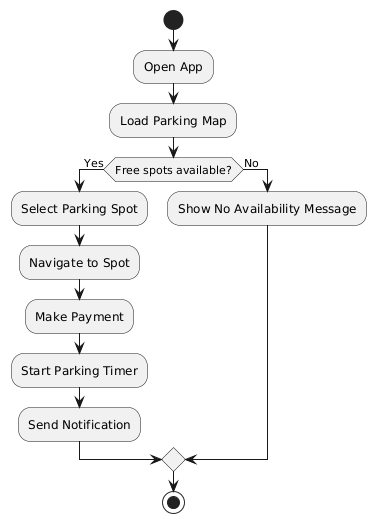

The diagram above was rendered by PlantUML. Its source (embedded in the PNG):
@startuml
start
:Open App;
:Load Parking Map;

if (Free spots available?) then (Yes)
  :Select Parking Spot;
  :Navigate to Spot;
  :Make Payment;
  :Start Parking Timer;
  :Send Notification;
else (No)
  :Show No Availability Message;
endif

stop
@enduml